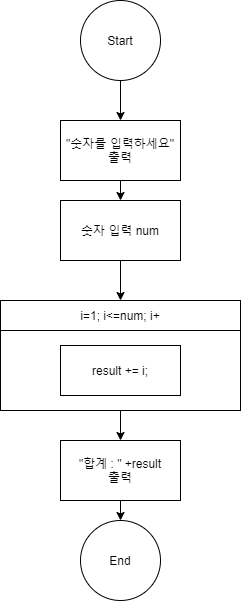

The diagram above was exported from draw.io. Its source (the exported page's mxGraphModel, read from the mxfile embedded in the PNG):
<mxGraphModel dx="1287" dy="727" grid="1" gridSize="10" guides="1" tooltips="1" connect="1" arrows="1" fold="1" page="1" pageScale="1" pageWidth="827" pageHeight="1169" math="0" shadow="0">
  <root>
    <mxCell id="kfbrWdXBZgRH66VoE5BB-0" />
    <mxCell id="kfbrWdXBZgRH66VoE5BB-1" parent="kfbrWdXBZgRH66VoE5BB-0" />
    <mxCell id="kfbrWdXBZgRH66VoE5BB-2" value="i=1; i&amp;lt;=num; i+" style="rounded=0;whiteSpace=wrap;html=1;" vertex="1" parent="kfbrWdXBZgRH66VoE5BB-1">
      <mxGeometry x="-480" y="540" width="240" height="30" as="geometry" />
    </mxCell>
    <mxCell id="kfbrWdXBZgRH66VoE5BB-3" style="edgeStyle=orthogonalEdgeStyle;rounded=0;orthogonalLoop=1;jettySize=auto;html=1;exitX=0.5;exitY=1;exitDx=0;exitDy=0;entryX=0.5;entryY=0;entryDx=0;entryDy=0;endArrow=classic;endFill=1;" edge="1" parent="kfbrWdXBZgRH66VoE5BB-1" source="kfbrWdXBZgRH66VoE5BB-4" target="kNLByOlbN_b4W0bOKCcI-0">
      <mxGeometry relative="1" as="geometry" />
    </mxCell>
    <mxCell id="kfbrWdXBZgRH66VoE5BB-4" value="" style="rounded=0;whiteSpace=wrap;html=1;" vertex="1" parent="kfbrWdXBZgRH66VoE5BB-1">
      <mxGeometry x="-480" y="570" width="240" height="80" as="geometry" />
    </mxCell>
    <mxCell id="kfbrWdXBZgRH66VoE5BB-7" style="edgeStyle=orthogonalEdgeStyle;rounded=0;orthogonalLoop=1;jettySize=auto;html=1;exitX=0.5;exitY=1;exitDx=0;exitDy=0;endArrow=classic;endFill=1;strokeWidth=1;" edge="1" parent="kfbrWdXBZgRH66VoE5BB-1" source="kfbrWdXBZgRH66VoE5BB-8">
      <mxGeometry relative="1" as="geometry">
        <mxPoint x="-360" y="360" as="targetPoint" />
      </mxGeometry>
    </mxCell>
    <mxCell id="kfbrWdXBZgRH66VoE5BB-8" value="Start" style="ellipse;whiteSpace=wrap;html=1;aspect=fixed;" vertex="1" parent="kfbrWdXBZgRH66VoE5BB-1">
      <mxGeometry x="-400" y="240" width="80" height="80" as="geometry" />
    </mxCell>
    <mxCell id="kfbrWdXBZgRH66VoE5BB-9" value="End" style="ellipse;whiteSpace=wrap;html=1;aspect=fixed;direction=south;" vertex="1" parent="kfbrWdXBZgRH66VoE5BB-1">
      <mxGeometry x="-400" y="760" width="80" height="80" as="geometry" />
    </mxCell>
    <mxCell id="kfbrWdXBZgRH66VoE5BB-10" style="edgeStyle=orthogonalEdgeStyle;rounded=0;orthogonalLoop=1;jettySize=auto;html=1;exitX=0.5;exitY=1;exitDx=0;exitDy=0;entryX=0.5;entryY=0;entryDx=0;entryDy=0;endArrow=none;endFill=0;" edge="1" parent="kfbrWdXBZgRH66VoE5BB-1">
      <mxGeometry relative="1" as="geometry">
        <mxPoint x="-360" y="535" as="sourcePoint" />
      </mxGeometry>
    </mxCell>
    <mxCell id="kfbrWdXBZgRH66VoE5BB-11" value="result += i;" style="rounded=0;whiteSpace=wrap;html=1;" vertex="1" parent="kfbrWdXBZgRH66VoE5BB-1">
      <mxGeometry x="-420" y="585" width="120" height="50" as="geometry" />
    </mxCell>
    <mxCell id="kfbrWdXBZgRH66VoE5BB-12" style="edgeStyle=orthogonalEdgeStyle;rounded=0;orthogonalLoop=1;jettySize=auto;html=1;exitX=0.5;exitY=1;exitDx=0;exitDy=0;entryX=0.5;entryY=0;entryDx=0;entryDy=0;endArrow=classic;endFill=1;" edge="1" parent="kfbrWdXBZgRH66VoE5BB-1" source="kfbrWdXBZgRH66VoE5BB-13" target="kfbrWdXBZgRH66VoE5BB-15">
      <mxGeometry relative="1" as="geometry" />
    </mxCell>
    <mxCell id="kfbrWdXBZgRH66VoE5BB-13" value="&quot;숫자를 입력하세요&quot;&lt;br&gt;출력" style="rounded=0;whiteSpace=wrap;html=1;" vertex="1" parent="kfbrWdXBZgRH66VoE5BB-1">
      <mxGeometry x="-420" y="360" width="120" height="60" as="geometry" />
    </mxCell>
    <mxCell id="kfbrWdXBZgRH66VoE5BB-14" style="edgeStyle=orthogonalEdgeStyle;rounded=0;orthogonalLoop=1;jettySize=auto;html=1;exitX=0.5;exitY=1;exitDx=0;exitDy=0;entryX=0.5;entryY=0;entryDx=0;entryDy=0;endArrow=classic;endFill=1;" edge="1" parent="kfbrWdXBZgRH66VoE5BB-1" source="kfbrWdXBZgRH66VoE5BB-15" target="kfbrWdXBZgRH66VoE5BB-2">
      <mxGeometry relative="1" as="geometry" />
    </mxCell>
    <mxCell id="kfbrWdXBZgRH66VoE5BB-15" value="숫자 입력 num" style="rounded=0;whiteSpace=wrap;html=1;" vertex="1" parent="kfbrWdXBZgRH66VoE5BB-1">
      <mxGeometry x="-420" y="440" width="120" height="60" as="geometry" />
    </mxCell>
    <mxCell id="kNLByOlbN_b4W0bOKCcI-1" style="edgeStyle=orthogonalEdgeStyle;rounded=0;orthogonalLoop=1;jettySize=auto;html=1;exitX=0.5;exitY=1;exitDx=0;exitDy=0;entryX=0;entryY=0.5;entryDx=0;entryDy=0;endArrow=classic;endFill=1;" edge="1" parent="kfbrWdXBZgRH66VoE5BB-1" source="kNLByOlbN_b4W0bOKCcI-0" target="kfbrWdXBZgRH66VoE5BB-9">
      <mxGeometry relative="1" as="geometry" />
    </mxCell>
    <mxCell id="kNLByOlbN_b4W0bOKCcI-0" value="&quot;합계 : &quot; +result&lt;br&gt;출력" style="rounded=0;whiteSpace=wrap;html=1;" vertex="1" parent="kfbrWdXBZgRH66VoE5BB-1">
      <mxGeometry x="-420" y="680" width="120" height="60" as="geometry" />
    </mxCell>
  </root>
</mxGraphModel>